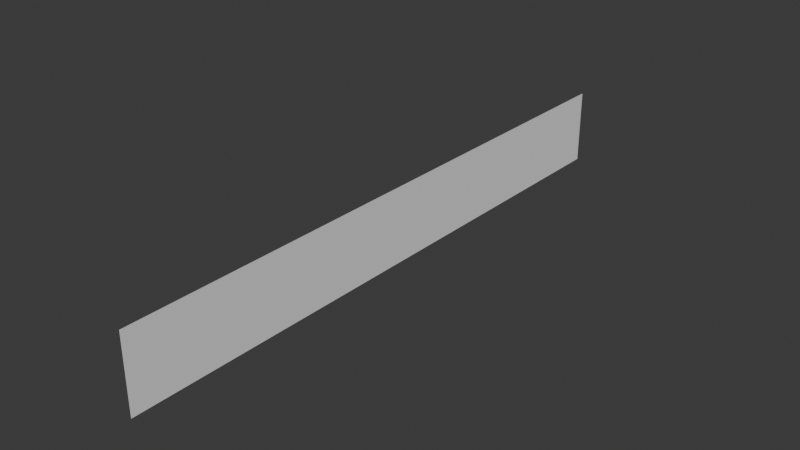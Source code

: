 # Source: 4PolysMaybe.blend  (saved by Blender 4.4.32; exported with 4.5.12 LTS)
import bpy
from mathutils import Matrix  # noqa: F401  (used for matrix-valued properties, if any)

bpy.ops.wm.read_factory_settings(use_empty=True)
scene = bpy.context.scene
scene.name = 'Scene'

# ---- world
world_world = bpy.data.worlds.new('World'); scene.world = world_world
world_world.use_nodes = True; world_world.node_tree.nodes.clear()
_N = world_world.node_tree.nodes; _L = world_world.node_tree.links
n0 = _N.new('ShaderNodeOutputWorld'); n0.name = 'World Output'; n0.location = (300, 300)
n1 = _N.new('ShaderNodeBackground'); n1.name = 'Background'; n1.location = (10, 300)
n1.inputs[0].default_value = (0.05088, 0.05088, 0.05088, 1.0)
_L.new(n1.outputs[0], n0.inputs[0])
n0.is_active_output = True
world_world.color = (0.05088, 0.05088, 0.05088)
world_world.sun_shadow_jitter_overblur = 0.0

# ---- meshes
me_plane = bpy.data.meshes.new('Plane')
me_plane.from_pydata([(-1.0, -1.0, 0.0), (1.0, -1.0, 0.0), (-1.0, 1.0, 0.0), (1.0, 1.0, 0.0)], [], [(0, 1, 3, 2)])
_uv = me_plane.uv_layers.new(name='UVMap')
_uv.uv.foreach_set('vector', [0.0, 0.0, 1.0, 0.0, 1.0, 1.0, 0.0, 1.0])
me_plane.update()

# ---- objects
ob_plane = bpy.data.objects.new('Plane', me_plane)

# ---- transforms, parenting, visibility, modifiers, constraints
ob_plane.location = (0.0, 0.0, 1.0)
ob_plane.rotation_euler = (0.0, 1.571, 0.0)
ob_plane.scale = (1.0, 8.0, 1.0)
_m = ob_plane.modifiers.new('Subdivision', 'SUBSURF')
_m.subdivision_type = 'SIMPLE'
_m.levels = 4

# ---- collection membership
scene.collection.objects.link(ob_plane)

# ---- scene / render settings (as saved in the file)
scene.frame_start = 1; scene.frame_end = 250; scene.frame_set(1)
scene.render.engine = 'BLENDER_EEVEE_NEXT'
bpy.context.view_layer.update()

# ---- added for rendering (the .blend has no active camera and no usable light): camera, sun
cam_auto = bpy.data.cameras.new('AutoCamera')
cam_auto.lens = 50.0
cam_auto.sensor_width = 36.0
cam_auto.clip_end = 1000.0
ob_auto_camera = bpy.data.objects.new('AutoCamera', cam_auto)
scene.collection.objects.link(ob_auto_camera)
ob_auto_camera.location = (14.9188, -17.9026, 12.935)
ob_auto_camera.rotation_euler = (1.09748, -7.21219e-08, 0.694738)
scene.camera = ob_auto_camera
light_auto_sun = bpy.data.lights.new('AutoSun', 'SUN')
light_auto_sun.energy = 3.0
light_auto_sun.angle = 0.0523599
ob_auto_sun = bpy.data.objects.new('AutoSun', light_auto_sun)
scene.collection.objects.link(ob_auto_sun)
ob_auto_sun.rotation_euler = (0.872665, 0.174533, 0.523599)
bpy.context.view_layer.update()
